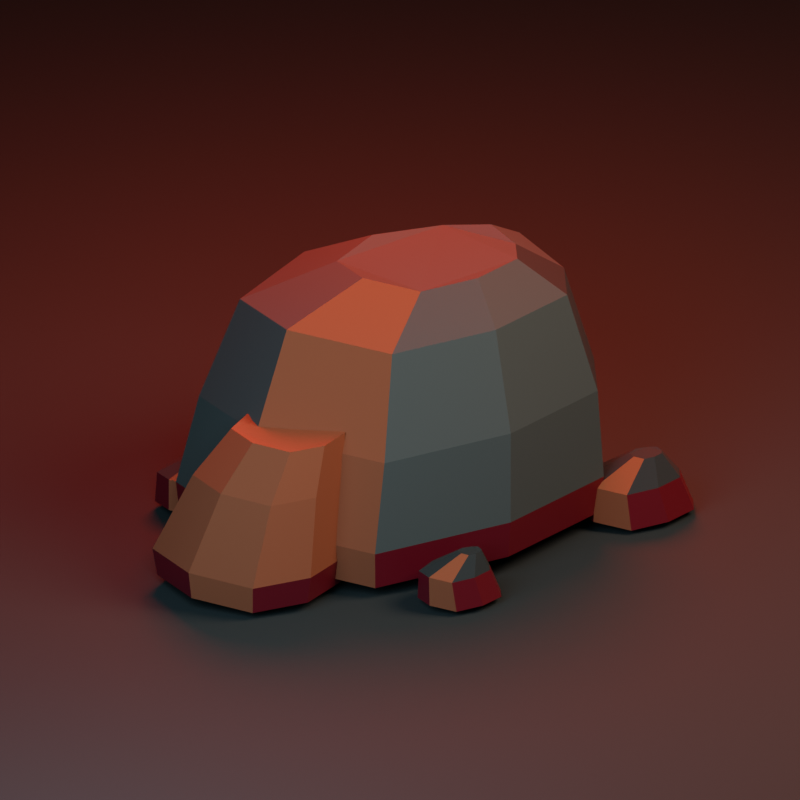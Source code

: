 # Source: rock_a.blend  (saved by Blender 5.2.44; exported with 4.5.12 LTS)
import bpy
from mathutils import Matrix  # noqa: F401  (used for matrix-valued properties, if any)

bpy.ops.wm.read_factory_settings(use_empty=True)
scene = bpy.context.scene
scene.name = 'Scene'

# ---- materials (node trees are filled in below, after node groups)
mat_iron = bpy.data.materials.new('iron')
mat_iron.diffuse_color = (0.07, 0.085, 0.09, 1.0)
mat_coal = bpy.data.materials.new('coal')
mat_coal.diffuse_color = (0.018, 0.024, 0.028, 1.0)
mat_rust = bpy.data.materials.new('rust')
mat_rust.diffuse_color = (0.28, 0.075, 0.035, 1.0)
mat_viscera = bpy.data.materials.new('viscera')
mat_viscera.diffuse_color = (0.14, 0.004, 0.015, 1.0)

# ---- material node trees
mat_iron.use_nodes = True; mat_iron.node_tree.nodes.clear()
_N = mat_iron.node_tree.nodes; _L = mat_iron.node_tree.links
n0 = _N.new('ShaderNodeBsdfPrincipled'); n0.name = 'Principled BSDF'; n0.location = (-200, 100)
n0.inputs[0].default_value = (0.07, 0.085, 0.09, 1.0)
n0.inputs[1].default_value = 0.35
n0.inputs[2].default_value = 0.75
n0.inputs[10].default_value = 0.005
n1 = _N.new('ShaderNodeOutputMaterial'); n1.name = 'Material Output'; n1.location = (200, 100)
_L.new(n0.outputs[0], n1.inputs[0])
n1.is_active_output = True
mat_coal.use_nodes = True; mat_coal.node_tree.nodes.clear()
_N = mat_coal.node_tree.nodes; _L = mat_coal.node_tree.links
n0 = _N.new('ShaderNodeBsdfPrincipled'); n0.name = 'Principled BSDF'; n0.location = (-200, 100)
n0.inputs[0].default_value = (0.018, 0.024, 0.028, 1.0)
n0.inputs[2].default_value = 0.88
n0.inputs[10].default_value = 0.005
n1 = _N.new('ShaderNodeOutputMaterial'); n1.name = 'Material Output'; n1.location = (200, 100)
_L.new(n0.outputs[0], n1.inputs[0])
n1.is_active_output = True
mat_rust.use_nodes = True; mat_rust.node_tree.nodes.clear()
_N = mat_rust.node_tree.nodes; _L = mat_rust.node_tree.links
n0 = _N.new('ShaderNodeBsdfPrincipled'); n0.name = 'Principled BSDF'; n0.location = (-200, 100)
n0.inputs[0].default_value = (0.28, 0.075, 0.035, 1.0)
n0.inputs[1].default_value = 0.15
n0.inputs[2].default_value = 0.9
n0.inputs[10].default_value = 0.005
n1 = _N.new('ShaderNodeOutputMaterial'); n1.name = 'Material Output'; n1.location = (200, 100)
_L.new(n0.outputs[0], n1.inputs[0])
n1.is_active_output = True
mat_viscera.use_nodes = True; mat_viscera.node_tree.nodes.clear()
_N = mat_viscera.node_tree.nodes; _L = mat_viscera.node_tree.links
n0 = _N.new('ShaderNodeBsdfPrincipled'); n0.name = 'Principled BSDF'; n0.location = (-200, 100)
n0.inputs[0].default_value = (0.14, 0.004, 0.015, 1.0)
n0.inputs[2].default_value = 0.44
n0.inputs[10].default_value = 0.005
n1 = _N.new('ShaderNodeOutputMaterial'); n1.name = 'Material Output'; n1.location = (200, 100)
_L.new(n0.outputs[0], n1.inputs[0])
n1.is_active_output = True

# ---- world
world_blood_fog = bpy.data.worlds.new('blood_fog'); scene.world = world_blood_fog
world_blood_fog.use_nodes = True; world_blood_fog.node_tree.nodes.clear()
_N = world_blood_fog.node_tree.nodes; _L = world_blood_fog.node_tree.links
n0 = _N.new('ShaderNodeBackground'); n0.name = 'Background'; n0.location = (-200, 100)
n0.inputs[0].default_value = (0.018, 0.022, 0.029, 1.0)
n0.inputs[1].default_value = 0.2
n1 = _N.new('ShaderNodeOutputWorld'); n1.name = 'World Output'; n1.location = (200, 100)
_L.new(n0.outputs[0], n1.inputs[0])
n1.is_active_output = True

# ---- cameras
cam_camera = bpy.data.cameras.new('Camera')
cam_camera.type = 'ORTHO'
cam_camera.ortho_scale = 3.951

# ---- lights
light_area = bpy.data.lights.new('Area', 'AREA')
light_area.color = (1.0, 0.73, 0.53)
light_area.energy = 486.7
light_area.shape = 'DISK'
light_area.size = 4.233
light_area.size_y = 1.0
light_area_001 = bpy.data.lights.new('Area.001', 'AREA')
light_area_001.color = (0.45, 0.68, 0.75)
light_area_001.energy = 287.6
light_area_001.shape = 'DISK'
light_area_001.size = 3.951
light_area_001.size_y = 1.0
light_area_002 = bpy.data.lights.new('Area.002', 'AREA')
light_area_002.color = (1.0, 0.035, 0.015)
light_area_002.energy = 663.6
light_area_002.shape = 'DISK'
light_area_002.size = 3.104
light_area_002.size_y = 1.0

# ---- meshes
me_ironstone_shelf = bpy.data.meshes.new('ironstone_shelf')
me_ironstone_shelf.from_pydata([(-1.12, -0.37, 0.1062), (-0.72, -0.77, 0.0462), (0.2, -0.84, 0.1162), (0.89, -0.53, 0.0662), (1.0, 0.18, 0.1362), (0.53, 0.68, 0.0362), (-0.17, 0.81, 0.0862), (-0.88, 0.55, 0.0662), (-1.15, 0.1, 0.0262), (-1.142, -0.3774, 0.297), (-0.7344, -0.7854, 0.2358), (0.204, -0.8568, 0.3072), (0.9078, -0.5406, 0.2562), (1.02, 0.1836, 0.3276), (0.5406, 0.6936, 0.2256), (-0.1734, 0.8262, 0.2766), (-0.8976, 0.561, 0.2562), (-1.173, 0.102, 0.2154), (-1.114, -0.3515, 0.7442), (-0.734, -0.7315, 0.6872), (0.14, -0.798, 0.7537), (0.7955, -0.5035, 0.7062), (0.9, 0.171, 0.7727), (0.4535, 0.646, 0.6777), (-0.2115, 0.7695, 0.7252), (-0.886, 0.5225, 0.7062), (-1.143, 0.095, 0.6682), (-0.9936, -0.3486, 1.217), (-0.6816, -0.6606, 1.171), (0.036, -0.7152, 1.225), (0.5742, -0.4734, 1.186), (0.66, 0.0804, 1.241), (0.2934, 0.4704, 1.163), (-0.2526, 0.5718, 1.202), (-0.8064, 0.369, 1.186), (-1.017, 0.018, 1.155), (-0.7216, -0.1891, 1.383), (-0.5496, -0.3611, 1.358), (-0.154, -0.3912, 1.388), (0.1427, -0.2579, 1.366), (0.19, 0.0474, 1.396), (-0.0121, 0.2624, 1.353), (-0.3131, 0.3183, 1.375), (-0.6184, 0.2065, 1.366), (-0.7345, 0.013, 1.349), (0.522, 0.0139, 0.0382), (0.682, -0.1981, 0.0202), (1.05, -0.2352, 0.0412), (1.326, -0.0709, 0.0262), (1.37, 0.3054, 0.0472), (1.182, 0.5704, 0.0172), (0.902, 0.6393, 0.0322), (0.618, 0.5015, 0.0262), (0.51, 0.263, 0.0142), (0.4996, 0.004095, 0.1788), (0.6676, -0.2185, 0.1599), (1.054, -0.2575, 0.182), (1.344, -0.08495, 0.1662), (1.39, 0.3102, 0.1883), (1.193, 0.5884, 0.1568), (0.8986, 0.6608, 0.1725), (0.6004, 0.5161, 0.1662), (0.487, 0.2657, 0.1536), (0.5226, 0.0992, 0.576), (0.6538, -0.07464, 0.5613), (0.9556, -0.1051, 0.5785), (1.182, 0.02966, 0.5662), (1.218, 0.3382, 0.5834), (1.064, 0.5555, 0.5588), (0.8342, 0.612, 0.5711), (0.6014, 0.499, 0.5662), (0.5128, 0.3035, 0.5564), (0.5122, 0.1684, 0.8136), (0.6114, 0.03698, 0.8025), (0.8396, 0.01398, 0.8155), (1.011, 0.1158, 0.8062), (1.038, 0.3491, 0.8192), (0.9214, 0.5134, 0.8006), (0.7478, 0.5562, 0.8099), (0.5718, 0.4707, 0.8062), (0.5048, 0.3229, 0.7988), (-1.424, 0.4164, 0.0224), (-1.312, 0.3044, 0.0056), (-1.054, 0.2848, 0.0252), (-0.8608, 0.3716, 0.0112), (-0.83, 0.5704, 0.0308), (-0.9616, 0.7104, 0.0028), (-1.158, 0.7468, 0.0168), (-1.356, 0.674, 0.0112), (-1.432, 0.548, 0.0), (-1.347, 0.4319, 0.2021), (-1.251, 0.3367, 0.1878), (-1.032, 0.3201, 0.2045), (-0.8682, 0.3939, 0.1926), (-0.842, 0.5628, 0.2093), (-0.9539, 0.6818, 0.1855), (-1.12, 0.7128, 0.1974), (-1.289, 0.6509, 0.1926), (-1.354, 0.5438, 0.1831), (-1.238, 0.521, 0.3209), (-1.206, 0.4896, 0.3162), (-1.134, 0.4841, 0.3217), (-1.08, 0.5084, 0.3178), (-1.072, 0.5641, 0.3233), (-1.108, 0.6033, 0.3154), (-1.163, 0.6135, 0.3194), (-1.219, 0.5931, 0.3178), (-1.24, 0.5578, 0.3147), (0.3524, -0.8351, 0.0204), (0.4444, -0.9271, 0.0066), (0.656, -0.9432, 0.0227), (0.8147, -0.8719, 0.0112), (0.84, -0.7086, 0.0273), (0.7319, -0.5936, 0.0043), (0.5709, -0.5637, 0.0158), (0.4076, -0.6235, 0.0112), (0.3455, -0.727, 0.002), (0.421, -0.8223, 0.1814), (0.4992, -0.9005, 0.1697), (0.6791, -0.9142, 0.1834), (0.814, -0.8536, 0.1736), (0.8355, -0.7148, 0.1873), (0.7436, -0.6171, 0.1677), (0.6068, -0.5916, 0.1775), (0.468, -0.6425, 0.1736), (0.4152, -0.7304, 0.1658), (0.4979, -0.7438, 0.2844), (0.5236, -0.7696, 0.2805), (0.5829, -0.7741, 0.285), (0.6273, -0.7541, 0.2818), (0.6344, -0.7084, 0.2863), (0.6041, -0.6762, 0.2799), (0.5591, -0.6678, 0.2831), (0.5133, -0.6846, 0.2818), (0.4959, -0.7136, 0.2792), (-0.014, 0.876, 0.0192), (0.066, 0.796, 0.0072), (0.25, 0.782, 0.0212), (0.388, 0.844, 0.0112), (0.41, 0.986, 0.0252), (0.316, 1.086, 0.0052), (0.176, 1.112, 0.0152), (0.034, 1.06, 0.0112), (-0.02, 0.97, 0.0032), (0.0496, 0.8871, 0.169), (0.1176, 0.8191, 0.1588), (0.274, 0.8072, 0.1707), (0.3913, 0.8599, 0.1622), (0.41, 0.9806, 0.1741), (0.3301, 1.066, 0.1571), (0.2111, 1.088, 0.1656), (0.0904, 1.043, 0.1622), (0.0445, 0.967, 0.1554), (0.1073, 0.9593, 0.2624), (0.1297, 0.9369, 0.2591), (0.1812, 0.933, 0.263), (0.2198, 0.9503, 0.2602), (0.226, 0.9901, 0.2641), (0.1997, 1.018, 0.2585), (0.1605, 1.025, 0.2613), (0.1207, 1.011, 0.2602), (0.1056, 0.9856, 0.258), (-0.9616, -0.8966, 0.0184), (-0.8896, -0.9686, 0.0076), (-0.724, -0.9812, 0.0202), (-0.5998, -0.9254, 0.0112), (-0.58, -0.7976, 0.0238), (-0.6646, -0.7076, 0.0058), (-0.7906, -0.6842, 0.0148), (-0.9184, -0.731, 0.0112), (-0.967, -0.812, 0.004), (-0.9014, -0.8866, 0.1607), (-0.8402, -0.9478, 0.1515), (-0.6994, -0.9585, 0.1623), (-0.5938, -0.9111, 0.1546), (-0.577, -0.8025, 0.1653), (-0.6489, -0.726, 0.15), (-0.756, -0.7061, 0.1577), (-0.8646, -0.7459, 0.1546), (-0.906, -0.8147, 0.1485), (-0.8564, -0.8186, 0.2478), (-0.8363, -0.8388, 0.2448), (-0.7899, -0.8423, 0.2483), (-0.7551, -0.8267, 0.2458), (-0.7496, -0.7909, 0.2493), (-0.7733, -0.7657, 0.2443), (-0.8086, -0.7592, 0.2468), (-0.8444, -0.7723, 0.2458), (-0.858, -0.795, 0.2438)], [], [(8, 7, 6, 5, 4, 3, 2, 1, 0), (0, 1, 10, 9), (1, 2, 11, 10), (2, 3, 12, 11), (3, 4, 13, 12), (4, 5, 14, 13), (5, 6, 15, 14), (6, 7, 16, 15), (7, 8, 17, 16), (8, 0, 9, 17), (9, 10, 19, 18), (10, 11, 20, 19), (11, 12, 21, 20), (12, 13, 22, 21), (13, 14, 23, 22), (14, 15, 24, 23), (15, 16, 25, 24), (16, 17, 26, 25), (17, 9, 18, 26), (18, 19, 28, 27), (19, 20, 29, 28), (20, 21, 30, 29), (21, 22, 31, 30), (22, 23, 32, 31), (23, 24, 33, 32), (24, 25, 34, 33), (25, 26, 35, 34), (26, 18, 27, 35), (27, 28, 37, 36), (28, 29, 38, 37), (29, 30, 39, 38), (30, 31, 40, 39), (31, 32, 41, 40), (32, 33, 42, 41), (33, 34, 43, 42), (34, 35, 44, 43), (35, 27, 36, 44), (36, 37, 38, 39, 40, 41, 42, 43, 44), (53, 52, 51, 50, 49, 48, 47, 46, 45), (45, 46, 55, 54), (46, 47, 56, 55), (47, 48, 57, 56), (48, 49, 58, 57), (49, 50, 59, 58), (50, 51, 60, 59), (51, 52, 61, 60), (52, 53, 62, 61), (53, 45, 54, 62), (54, 55, 64, 63), (55, 56, 65, 64), (56, 57, 66, 65), (57, 58, 67, 66), (58, 59, 68, 67), (59, 60, 69, 68), (60, 61, 70, 69), (61, 62, 71, 70), (62, 54, 63, 71), (63, 64, 73, 72), (64, 65, 74, 73), (65, 66, 75, 74), (66, 67, 76, 75), (67, 68, 77, 76), (68, 69, 78, 77), (69, 70, 79, 78), (70, 71, 80, 79), (71, 63, 72, 80), (72, 73, 74, 75, 76, 77, 78, 79, 80), (89, 88, 87, 86, 85, 84, 83, 82, 81), (81, 82, 91, 90), (82, 83, 92, 91), (83, 84, 93, 92), (84, 85, 94, 93), (85, 86, 95, 94), (86, 87, 96, 95), (87, 88, 97, 96), (88, 89, 98, 97), (89, 81, 90, 98), (90, 91, 100, 99), (91, 92, 101, 100), (92, 93, 102, 101), (93, 94, 103, 102), (94, 95, 104, 103), (95, 96, 105, 104), (96, 97, 106, 105), (97, 98, 107, 106), (98, 90, 99, 107), (99, 100, 101, 102, 103, 104, 105, 106, 107), (116, 115, 114, 113, 112, 111, 110, 109, 108), (108, 109, 118, 117), (109, 110, 119, 118), (110, 111, 120, 119), (111, 112, 121, 120), (112, 113, 122, 121), (113, 114, 123, 122), (114, 115, 124, 123), (115, 116, 125, 124), (116, 108, 117, 125), (117, 118, 127, 126), (118, 119, 128, 127), (119, 120, 129, 128), (120, 121, 130, 129), (121, 122, 131, 130), (122, 123, 132, 131), (123, 124, 133, 132), (124, 125, 134, 133), (125, 117, 126, 134), (126, 127, 128, 129, 130, 131, 132, 133, 134), (143, 142, 141, 140, 139, 138, 137, 136, 135), (135, 136, 145, 144), (136, 137, 146, 145), (137, 138, 147, 146), (138, 139, 148, 147), (139, 140, 149, 148), (140, 141, 150, 149), (141, 142, 151, 150), (142, 143, 152, 151), (143, 135, 144, 152), (144, 145, 154, 153), (145, 146, 155, 154), (146, 147, 156, 155), (147, 148, 157, 156), (148, 149, 158, 157), (149, 150, 159, 158), (150, 151, 160, 159), (151, 152, 161, 160), (152, 144, 153, 161), (153, 154, 155, 156, 157, 158, 159, 160, 161), (170, 169, 168, 167, 166, 165, 164, 163, 162), (162, 163, 172, 171), (163, 164, 173, 172), (164, 165, 174, 173), (165, 166, 175, 174), (166, 167, 176, 175), (167, 168, 177, 176), (168, 169, 178, 177), (169, 170, 179, 178), (170, 162, 171, 179), (171, 172, 181, 180), (172, 173, 182, 181), (173, 174, 183, 182), (174, 175, 184, 183), (175, 176, 185, 184), (176, 177, 186, 185), (177, 178, 187, 186), (178, 179, 188, 187), (179, 171, 180, 188), (180, 181, 182, 183, 184, 185, 186, 187, 188)])
me_ironstone_shelf.polygons.foreach_set('material_index', [0, 3, 3, 3, 3, 2, 3, 3, 3, 3, 0, 0, 0, 0, 2, 0, 0, 1, 0, 0, 0, 0, 0, 2, 0, 0, 1, 0, 0, 0, 0, 0, 2, 0, 0, 1, 0, 0, 2, 3, 3, 3, 3, 2, 3, 3, 3, 3, 2, 2, 2, 2, 2, 2, 2, 1, 2, 2, 2, 2, 2, 2, 2, 2, 1, 2, 2, 1, 3, 3, 3, 3, 2, 3, 3, 3, 3, 1, 1, 1, 1, 2, 1, 1, 1, 1, 1, 1, 3, 3, 3, 3, 2, 3, 3, 3, 3, 1, 1, 1, 1, 2, 1, 1, 1, 1, 1, 1, 3, 3, 3, 3, 2, 3, 3, 3, 3, 1, 1, 1, 1, 2, 1, 1, 1, 1, 1, 1, 3, 3, 3, 3, 2, 3, 3, 3, 3, 1, 1, 1, 1, 2, 1, 1, 1, 1, 1])
me_ironstone_shelf.materials.append(mat_iron)
me_ironstone_shelf.materials.append(mat_coal)
me_ironstone_shelf.materials.append(mat_rust)
me_ironstone_shelf.materials.append(mat_viscera)
me_ironstone_shelf.update()
me_plane = bpy.data.meshes.new('Plane')
me_plane.from_pydata([(-282.2, -282.2, 0.0), (282.2, -282.2, 0.0), (-282.2, 282.2, 0.0), (282.2, 282.2, 0.0)], [], [(0, 1, 3, 2)])
_uv = me_plane.uv_layers.new(name='UVMap')
_uv.uv.foreach_set('vector', [0.0, 0.0, 1.0, 0.0, 1.0, 1.0, 0.0, 1.0])
me_plane.materials.append(mat_coal)
me_plane.update()

# ---- objects
ob_rock_a = bpy.data.objects.new('rock_a', me_ironstone_shelf)
ob_preview_camera = bpy.data.objects.new('preview_camera', cam_camera)
ob_warm_key = bpy.data.objects.new('warm_key', light_area)
ob_cold_fill = bpy.data.objects.new('cold_fill', light_area_001)
ob_blood_rim = bpy.data.objects.new('blood_rim', light_area_002)
ob_preview_floor = bpy.data.objects.new('preview_floor', me_plane)

# ---- transforms, parenting, visibility, modifiers, constraints
ob_rock_a.location = (0.0, 0.0, 0.0)
ob_preview_camera.location = (2.66, 4.157, 2.815)
ob_preview_camera.rotation_euler = (1.162, -2.836e-08, 2.562)
ob_warm_key.location = (-3.125, 4.298, 5.778)
ob_warm_key.rotation_euler = (0.8018, -2.532e-08, -2.509)
ob_cold_fill.location = (3.93, 2.887, 2.956)
ob_cold_fill.rotation_euler = (1.136, 5.112e-08, 2.191)
ob_blood_rim.location = (-1.714, -2.757, 4.931)
ob_blood_rim.rotation_euler = (0.6608, 5.141e-08, -0.5404)
ob_preview_floor.location = (0.0, 0.0, -0.025)

# ---- collection membership
scene.collection.objects.link(ob_rock_a)
scene.collection.objects.link(ob_preview_camera)
scene.collection.objects.link(ob_warm_key)
scene.collection.objects.link(ob_cold_fill)
scene.collection.objects.link(ob_blood_rim)
scene.collection.objects.link(ob_preview_floor)

# ---- scene / render settings (as saved in the file)
scene.camera = ob_preview_camera
scene.frame_start = 1; scene.frame_end = 1; scene.frame_set(1)
scene.render.engine = 'BLENDER_EEVEE_NEXT'
scene.render.resolution_x = 720
scene.render.resolution_y = 720
scene.render.bake_bias = 0.0
scene.render.bake_samples = 0
scene.render.compositor_device = 'GPU'
scene.eevee.use_volume_custom_range = False
scene.eevee.fast_gi_thickness_near = 0.1
scene.eevee.fast_gi_thickness_far = 0.0
scene.eevee.ray_tracing_options.screen_trace_thickness = 0.1
bpy.context.view_layer.update()
